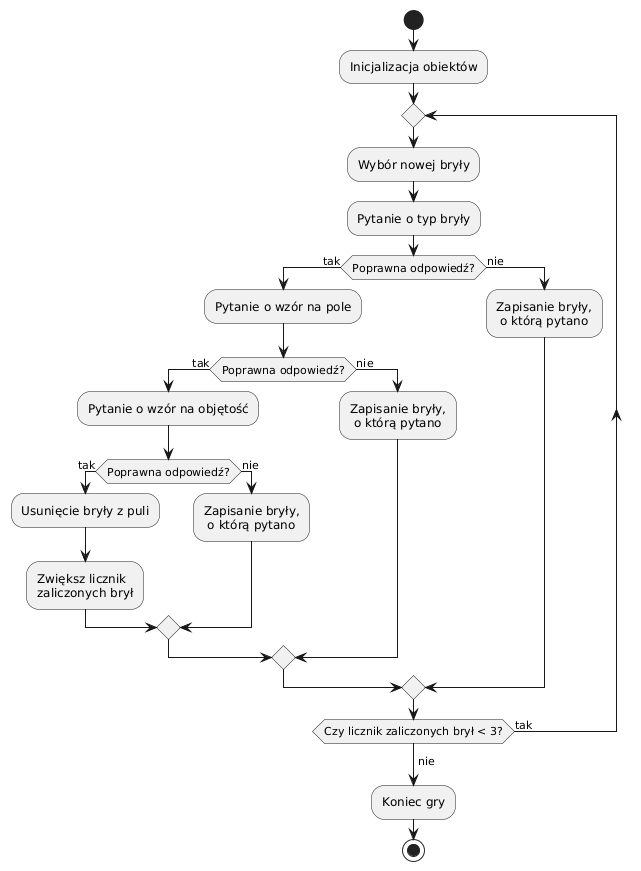

The diagram above was rendered by PlantUML. Its source (embedded in the PNG):
@startuml
start
:Inicjalizacja obiektów;

repeat
  :Wybór nowej bryły;
  
  :Pytanie o typ bryły;
  if (Poprawna odpowiedź?) then (tak)
    :Pytanie o wzór na pole;
    if (Poprawna odpowiedź?) then (tak)
      :Pytanie o wzór na objętość;
      if (Poprawna odpowiedź?) then (tak)
        :Usunięcie bryły z puli;
        :Zwiększ licznik\nzaliczonych brył;
      else (nie)
        :Zapisanie bryły,\n o którą pytano;
      endif
    else (nie)
      :Zapisanie bryły,\n o którą pytano;
    endif
  else (nie)
    :Zapisanie bryły,\n o którą pytano;
  endif

repeat while (Czy licznik zaliczonych brył < 3?) is (tak)
->nie;

:Koniec gry;
stop
@enduml